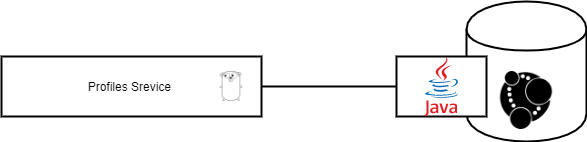

The diagram above was exported from draw.io. Its source (the exported page's mxGraphModel, read from the mxfile embedded in the PNG):
<mxGraphModel dx="1422" dy="942" grid="1" gridSize="10" guides="1" tooltips="1" connect="1" arrows="1" fold="1" page="1" pageScale="1" pageWidth="850" pageHeight="1100" math="0" shadow="0">
  <root>
    <mxCell id="0" />
    <mxCell id="1" parent="0" />
    <mxCell id="YKCdRPvayAepXNv160yd-8" style="edgeStyle=orthogonalEdgeStyle;rounded=0;orthogonalLoop=1;jettySize=auto;html=1;entryX=0;entryY=0.5;entryDx=0;entryDy=0;endArrow=none;endFill=0;strokeWidth=2;" edge="1" parent="1" source="YKCdRPvayAepXNv160yd-1" target="YKCdRPvayAepXNv160yd-6">
      <mxGeometry relative="1" as="geometry" />
    </mxCell>
    <mxCell id="YKCdRPvayAepXNv160yd-1" value="Profiles Srevice&amp;nbsp;" style="rounded=0;whiteSpace=wrap;html=1;strokeWidth=2;" vertex="1" parent="1">
      <mxGeometry x="195" y="375" width="260" height="60" as="geometry" />
    </mxCell>
    <mxCell id="YKCdRPvayAepXNv160yd-3" value="" style="shape=image;html=1;verticalAlign=top;verticalLabelPosition=bottom;labelBackgroundColor=#ffffff;imageAspect=0;aspect=fixed;image=https://cdn4.iconfinder.com/data/icons/logos-brands-5/24/go-128.png" vertex="1" parent="1">
      <mxGeometry x="410" y="390" width="30" height="30" as="geometry" />
    </mxCell>
    <mxCell id="YKCdRPvayAepXNv160yd-4" value="" style="shape=cylinder;whiteSpace=wrap;html=1;boundedLbl=1;backgroundOutline=1;strokeWidth=2;" vertex="1" parent="1">
      <mxGeometry x="660" y="320" width="120" height="140" as="geometry" />
    </mxCell>
    <mxCell id="YKCdRPvayAepXNv160yd-5" value="" style="shape=image;html=1;verticalAlign=top;verticalLabelPosition=bottom;labelBackgroundColor=#ffffff;imageAspect=0;aspect=fixed;image=https://cdn4.iconfinder.com/data/icons/logos-brands-5/24/neo4j-128.png" vertex="1" parent="1">
      <mxGeometry x="691" y="390" width="58" height="58" as="geometry" />
    </mxCell>
    <mxCell id="YKCdRPvayAepXNv160yd-6" value="" style="rounded=0;whiteSpace=wrap;html=1;strokeWidth=2;" vertex="1" parent="1">
      <mxGeometry x="590" y="375" width="90" height="60" as="geometry" />
    </mxCell>
    <mxCell id="YKCdRPvayAepXNv160yd-7" value="" style="dashed=0;outlineConnect=0;html=1;align=center;labelPosition=center;verticalLabelPosition=bottom;verticalAlign=top;shape=mxgraph.weblogos.java" vertex="1" parent="1">
      <mxGeometry x="617.8" y="375" width="34.4" height="60" as="geometry" />
    </mxCell>
  </root>
</mxGraphModel>